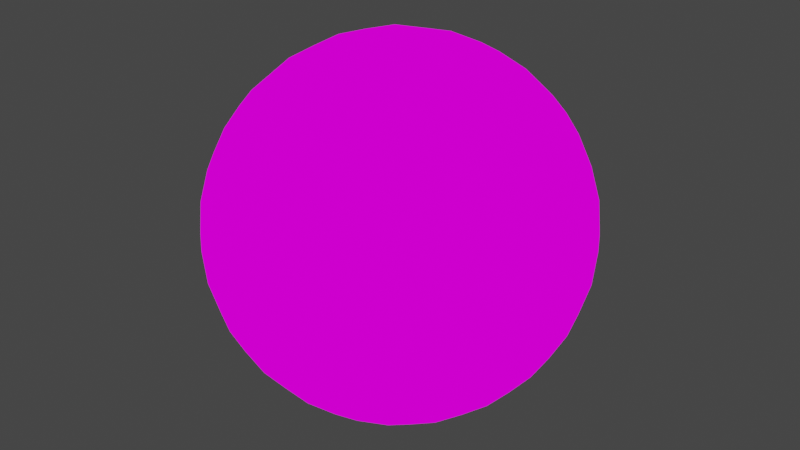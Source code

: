 # Source: Baseball_ball.blend  (saved by Blender 2.90.8; exported with 4.5.12 LTS)
import bpy
from mathutils import Matrix  # noqa: F401  (used for matrix-valued properties, if any)

bpy.ops.wm.read_factory_settings(use_empty=True)
scene = bpy.context.scene
scene.name = 'Scene'

# ---- collections
col_collection = bpy.data.collections.new('Collection'); scene.collection.children.link(col_collection)

# ---- images (referenced by path relative to the original .blend; pixels are not part of the script)
import os
ASSET_DIR = os.environ.get("B2B_ASSET_DIR", "")  # directory of the original .blend (textures are referenced by path, not embedded)
HERE = os.path.dirname(os.path.abspath(__file__))  # packed textures are extracted next to this script under _unpacked/

def load_image(name, relpath, width, height, colorspace="sRGB"):
    """Load a texture the original file referenced (path relative to the .blend, or extracted next to this script)."""
    p = next((c for c in (os.path.join(HERE, relpath), os.path.join(ASSET_DIR, relpath)) if relpath and os.path.exists(c)), "")
    if p:
        img = bpy.data.images.load(p, check_existing=True)
        img.name = name
    else:  # same state as the original file: an image datablock whose file is absent (Cycles renders it pink)
        img = bpy.data.images.new(name, width, height)
        img.source = "FILE"
        img.filepath = "//" + (relpath or name)
    img.colorspace_settings.name = colorspace
    return img
img_color_new_001 = load_image('Color_new.001', 'Baseball_ball.png', 1024, 1024, 'sRGB')

# ---- materials (node trees are filled in below, after node groups)
mat_material = bpy.data.materials.new('Material')
mat_material.alpha_threshold = 0.0
mat_material.line_color = (0.0, 0.0, 0.0, 1.0)

# ---- material node trees
mat_material.use_nodes = True; mat_material.node_tree.nodes.clear()
_N = mat_material.node_tree.nodes; _L = mat_material.node_tree.links
n0 = _N.new('ShaderNodeOutputMaterial'); n0.name = 'Material Output'; n0.location = (300, 300)
n1 = _N.new('ShaderNodeTexImage'); n1.name = 'Image Texture.001'; n1.location = (-177, 459)
n1.image = img_color_new_001
_L.new(n1.outputs[0], n0.inputs[0])
n0.is_active_output = True

# ---- world
world_world = bpy.data.worlds.new('World'); scene.world = world_world
world_world.use_nodes = True; world_world.node_tree.nodes.clear()
_N = world_world.node_tree.nodes; _L = world_world.node_tree.links
n0 = _N.new('ShaderNodeOutputWorld'); n0.name = 'World Output'; n0.location = (300, 300)
n1 = _N.new('ShaderNodeBackground'); n1.name = 'Background'; n1.location = (10, 300)
n1.inputs[0].default_value = (0.05088, 0.05088, 0.05088, 1.0)
_L.new(n1.outputs[0], n0.inputs[0])
n0.is_active_output = True
world_world.color = (0.05088, 0.05088, 0.05088)
world_world.use_sun_shadow = False
world_world.sun_shadow_jitter_overblur = 0.0

# ---- meshes
me_cube_005 = bpy.data.meshes.new('Cube.005')
me_cube_005.from_pydata([(-0.4865, -0.4865, -0.4865), (-0.4865, -0.4865, 0.4865), (-0.4865, 0.4865, -0.4865), (-0.4865, 0.4865, 0.4865), (0.4865, -0.4865, -0.4865), (0.4865, -0.4865, 0.4865), (0.4865, 0.4865, -0.4865), (0.4865, 0.4865, 0.4865), (-0.5595, 0.2897, -0.5595), (-0.5958, 9.103e-10, -0.5958), (-0.5595, -0.2897, -0.5595), (-0.5595, -0.5595, -0.2897), (-0.5958, -0.5958, -1.821e-09), (-0.5595, -0.5595, 0.2897), (-0.5595, -0.2897, 0.5595), (-0.5958, -6.372e-09, 0.5958), (-0.5595, 0.2897, 0.5595), (-0.5595, 0.5595, 0.2897), (-0.5958, 0.5958, -2.731e-09), (-0.5595, 0.5595, -0.2897), (0.2897, 0.5595, -0.5595), (1.548e-08, 0.5958, -0.5958), (-0.2897, 0.5595, -0.5595), (-0.2897, 0.5595, 0.5595), (-5.462e-09, 0.5958, 0.5958), (0.2897, 0.5595, 0.5595), (0.5595, 0.5595, 0.2897), (0.5958, 0.5958, -2.731e-09), (0.5595, 0.5595, -0.2897), (0.5595, -0.2897, -0.5595), (0.5958, -1.639e-08, -0.5958), (0.5595, 0.2897, -0.5595), (0.5595, 0.2897, 0.5595), (0.5958, -1.821e-09, 0.5958), (0.5595, -0.2897, 0.5595), (0.5595, -0.5595, 0.2897), (0.5958, -0.5958, -2.731e-09), (0.5595, -0.5595, -0.2897), (-0.2897, -0.5595, -0.5595), (-1.183e-08, -0.5958, -0.5958), (0.2897, -0.5595, -0.5595), (0.2897, -0.5595, 0.5595), (-9.103e-10, -0.5958, 0.5958), (-0.2897, -0.5595, 0.5595), (-0.7183, -0.3115, -0.3115), (-0.7752, -0.3303, -5.54e-09), (-0.7183, -0.3115, 0.3115), (-0.7752, 1.016e-08, -0.3303), (-0.8426, -1.215e-08, 5.609e-09), (-0.7752, -5.54e-09, 0.3303), (-0.7183, 0.3115, -0.3115), (-0.7752, 0.3303, 1.108e-08), (-0.7183, 0.3115, 0.3115), (-0.3115, 0.7183, -0.3115), (-0.3303, 0.7752, -9.234e-09), (-0.3115, 0.7183, 0.3115), (2.493e-08, 0.7752, -0.3303), (9.348e-09, 0.8426, 4.674e-09), (-5.54e-09, 0.7752, 0.3303), (0.3115, 0.7183, -0.3115), (0.3303, 0.7752, 7.387e-09), (0.3115, 0.7183, 0.3115), (0.7183, 0.3115, -0.3115), (0.7752, 0.3303, -9.234e-09), (0.7183, 0.3115, 0.3115), (0.7752, -2.863e-08, -0.3303), (0.8426, -1.309e-08, 5.609e-09), (0.7752, 5.54e-09, 0.3303), (0.7183, -0.3115, -0.3115), (0.7752, -0.3303, 7.387e-09), (0.7183, -0.3115, 0.3115), (0.3115, -0.7183, -0.3115), (0.3303, -0.7752, -9.234e-09), (0.3115, -0.7183, 0.3115), (-2.493e-08, -0.7752, -0.3303), (-9.348e-09, -0.8426, 4.674e-09), (5.54e-09, -0.7752, 0.3303), (-0.3115, -0.7183, -0.3115), (-0.3303, -0.7752, 7.387e-09), (-0.3115, -0.7183, 0.3115), (-0.3115, 0.3115, -0.7183), (-7.387e-09, 0.3303, -0.7752), (0.3115, 0.3115, -0.7183), (-0.3303, -1.385e-08, -0.7752), (0.0, -5.609e-09, -0.8426), (0.3303, 1.847e-09, -0.7752), (-0.3115, -0.3115, -0.7183), (1.2e-08, -0.3303, -0.7752), (0.3115, -0.3115, -0.7183), (0.3115, 0.3115, 0.7183), (1.108e-08, 0.3303, 0.7752), (-0.3115, 0.3115, 0.7183), (0.3303, -2.124e-08, 0.7752), (-9.348e-10, -1.402e-08, 0.8426), (-0.3303, 1.847e-09, 0.7752), (0.3115, -0.3115, 0.7183), (-1.662e-08, -0.3303, 0.7752), (-0.3115, -0.3115, 0.7183), (-0.5275, 0.3917, -0.5275), (-0.5867, 0.1472, -0.5867), (-0.5867, -0.1472, -0.5867), (-0.5275, -0.3917, -0.5275), (-0.5275, -0.5275, -0.3917), (-0.5867, -0.5867, -0.1472), (-0.5867, -0.5867, 0.1472), (-0.5275, -0.5275, 0.3917), (-0.5275, -0.3917, 0.5275), (-0.5867, -0.1472, 0.5867), (-0.5867, 0.1472, 0.5867), (-0.5275, 0.3917, 0.5275), (-0.5275, 0.5275, 0.3917), (-0.5867, 0.5867, 0.1472), (-0.5867, 0.5867, -0.1472), (-0.5275, 0.5275, -0.3917), (0.3917, 0.5275, -0.5275), (0.1472, 0.5867, -0.5867), (-0.1472, 0.5867, -0.5867), (-0.3917, 0.5275, -0.5275), (-0.3917, 0.5275, 0.5275), (-0.1472, 0.5867, 0.5867), (0.1472, 0.5867, 0.5867), (0.3917, 0.5275, 0.5275), (0.5275, 0.5275, 0.3917), (0.5867, 0.5867, 0.1472), (0.5867, 0.5867, -0.1472), (0.5275, 0.5275, -0.3917), (0.5275, -0.3917, -0.5275), (0.5867, -0.1472, -0.5867), (0.5867, 0.1472, -0.5867), (0.5275, 0.3917, -0.5275), (0.5275, 0.3917, 0.5275), (0.5867, 0.1472, 0.5867), (0.5867, -0.1472, 0.5867), (0.5275, -0.3917, 0.5275), (0.5275, -0.5275, 0.3917), (0.5867, -0.5867, 0.1472), (0.5867, -0.5867, -0.1472), (0.5275, -0.5275, -0.3917), (-0.3917, -0.5275, -0.5275), (-0.1472, -0.5867, -0.5867), (0.1472, -0.5867, -0.5867), (0.3917, -0.5275, -0.5275), (0.3917, -0.5275, 0.5275), (0.1472, -0.5867, 0.5867), (-0.1472, -0.5867, 0.5867), (-0.3917, -0.5275, 0.5275), (-0.7602, -0.3267, -0.1591), (-0.7602, -0.3267, 0.1591), (-0.7602, -0.1591, -0.3267), (-0.8254, -0.1696, 0.0), (-0.7602, -0.1591, 0.3267), (-0.8254, -9.482e-10, -0.1696), (-0.8254, -9.008e-09, 0.1696), (-0.7602, 0.1591, -0.3267), (-0.8254, 0.1696, 8.534e-09), (-0.7602, 0.1591, 0.3267), (-0.7602, 0.3267, -0.1591), (-0.7602, 0.3267, 0.1591), (-0.6486, -0.4429, -0.3053), (-0.6976, -0.4726, -3.735e-09), (-0.6486, -0.4429, 0.3053), (-0.6486, -0.3053, 0.4429), (-0.6976, -6.07e-09, 0.4726), (-0.6486, 0.3053, 0.4429), (-0.6486, 0.4429, 0.3053), (-0.6976, 0.4726, 4.202e-09), (-0.6486, 0.4429, -0.3053), (-0.6486, 0.3053, -0.4429), (-0.6976, 5.603e-09, -0.4726), (-0.6486, -0.3053, -0.4429), (-0.3267, 0.7602, -0.1591), (-0.3267, 0.7602, 0.1591), (-0.1591, 0.7602, -0.3267), (-0.1696, 0.8254, -2.371e-09), (-0.1591, 0.7602, 0.3267), (1.754e-08, 0.8254, -0.1696), (1.896e-09, 0.8254, 0.1696), (0.1591, 0.7602, -0.3267), (0.1696, 0.8254, 6.163e-09), (0.1591, 0.7602, 0.3267), (0.3267, 0.7602, -0.1591), (0.3267, 0.7602, 0.1591), (-0.4429, 0.6486, -0.3053), (-0.4726, 0.6976, -6.07e-09), (-0.4429, 0.6486, 0.3053), (-0.3053, 0.6486, 0.4429), (-5.603e-09, 0.6976, 0.4726), (0.3053, 0.6486, 0.4429), (0.4429, 0.6486, 0.3053), (0.4726, 0.6976, 2.335e-09), (0.4429, 0.6486, -0.3053), (0.3053, 0.6486, -0.4429), (2.054e-08, 0.6976, -0.4726), (-0.3053, 0.6486, -0.4429), (0.7602, 0.3267, -0.1591), (0.7602, 0.3267, 0.1591), (0.7602, 0.1591, -0.3267), (0.8254, 0.1696, -1.896e-09), (0.7602, 0.1591, 0.3267), (0.8254, -2.133e-08, -0.1696), (0.8254, -3.793e-09, 0.1696), (0.7602, -0.1591, -0.3267), (0.8254, -0.1696, 6.637e-09), (0.7602, -0.1591, 0.3267), (0.7602, -0.3267, -0.1591), (0.7602, -0.3267, 0.1591), (0.6486, 0.4429, -0.3053), (0.6976, 0.4726, -6.07e-09), (0.6486, 0.4429, 0.3053), (0.6486, 0.3053, 0.4429), (0.6976, 1.868e-09, 0.4726), (0.6486, -0.3053, 0.4429), (0.6486, -0.4429, 0.3053), (0.6976, -0.4726, 2.335e-09), (0.6486, -0.4429, -0.3053), (0.6486, -0.3053, -0.4429), (0.6976, -2.288e-08, -0.4726), (0.6486, 0.3053, -0.4429), (0.3267, -0.7602, -0.1591), (0.3267, -0.7602, 0.1591), (0.1591, -0.7602, -0.3267), (0.1696, -0.8254, -2.371e-09), (0.1591, -0.7602, 0.3267), (-1.754e-08, -0.8254, -0.1696), (-1.896e-09, -0.8254, 0.1696), (-0.1591, -0.7602, -0.3267), (-0.1696, -0.8254, 6.163e-09), (-0.1591, -0.7602, 0.3267), (-0.3267, -0.7602, -0.1591), (-0.3267, -0.7602, 0.1591), (0.4429, -0.6486, -0.3053), (0.4726, -0.6976, -6.07e-09), (0.4429, -0.6486, 0.3053), (0.3053, -0.6486, 0.4429), (2.335e-09, -0.6976, 0.4726), (-0.3053, -0.6486, 0.4429), (-0.4429, -0.6486, 0.3053), (-0.4726, -0.6976, 2.802e-09), (-0.4429, -0.6486, -0.3053), (-0.3053, -0.6486, -0.4429), (-1.868e-08, -0.6976, -0.4726), (0.3053, -0.6486, -0.4429), (-0.1591, 0.3267, -0.7602), (0.1591, 0.3267, -0.7602), (-0.3267, 0.1591, -0.7602), (-3.793e-09, 0.1696, -0.8254), (0.3267, 0.1591, -0.7602), (-0.1696, -9.956e-09, -0.8254), (0.1696, -1.896e-09, -0.8254), (-0.3267, -0.1591, -0.7602), (6.163e-09, -0.1696, -0.8254), (0.3267, -0.1591, -0.7602), (-0.1591, -0.3267, -0.7602), (0.1591, -0.3267, -0.7602), (-0.3053, 0.4429, -0.6486), (4.202e-09, 0.4726, -0.6976), (0.3053, 0.4429, -0.6486), (0.4429, 0.3053, -0.6486), (0.4726, -7.471e-09, -0.6976), (0.4429, -0.3053, -0.6486), (0.3053, -0.4429, -0.6486), (0.0, -0.4726, -0.6976), (-0.3053, -0.4429, -0.6486), (-0.4429, -0.3053, -0.6486), (-0.4726, -6.537e-09, -0.6976), (-0.4429, 0.3053, -0.6486), (0.1591, 0.3267, 0.7602), (-0.1591, 0.3267, 0.7602), (0.3267, 0.1591, 0.7602), (5.215e-09, 0.1696, 0.8254), (-0.3267, 0.1591, 0.7602), (0.1696, -1.802e-08, 0.8254), (-0.1696, -6.163e-09, 0.8254), (0.3267, -0.1591, 0.7602), (-9.008e-09, -0.1696, 0.8254), (-0.3267, -0.1591, 0.7602), (0.1591, -0.3267, 0.7602), (-0.1591, -0.3267, 0.7602), (0.3053, 0.4429, 0.6486), (2.802e-09, 0.4726, 0.6976), (-0.3053, 0.4429, 0.6486), (-0.4429, 0.3053, 0.6486), (-0.4726, -2.335e-09, 0.6976), (-0.4429, -0.3053, 0.6486), (-0.3053, -0.4429, 0.6486), (-8.871e-09, -0.4726, 0.6976), (0.3053, -0.4429, 0.6486), (0.4429, -0.3053, 0.6486), (0.4726, -1.167e-08, 0.6976), (0.4429, 0.3053, 0.6486), (0.4657, 0.1558, 0.6847), (0.4657, -0.1558, 0.6847), (0.4221, -0.4221, 0.5947), (0.1558, -0.4657, 0.6847), (-0.1558, -0.4657, 0.6847), (-0.4221, -0.4221, 0.5947), (-0.4657, -0.1558, 0.6847), (-0.4657, 0.1558, 0.6847), (-0.4221, 0.4221, 0.5947), (-0.1558, 0.4657, 0.6847), (0.1558, 0.4657, 0.6847), (0.4221, 0.4221, 0.5947), (-0.1676, -0.1676, 0.8086), (0.1676, -0.1676, 0.8086), (-0.1676, 0.1676, 0.8086), (0.1676, 0.1676, 0.8086), (-0.4657, 0.1558, -0.6847), (-0.4657, -0.1558, -0.6847), (-0.4221, -0.4221, -0.5947), (-0.1558, -0.4657, -0.6847), (0.1558, -0.4657, -0.6847), (0.4221, -0.4221, -0.5947), (0.4657, -0.1558, -0.6847), (0.4657, 0.1558, -0.6847), (0.4221, 0.4221, -0.5947), (0.1558, 0.4657, -0.6847), (-0.1558, 0.4657, -0.6847), (-0.4221, 0.4221, -0.5947), (0.1676, -0.1676, -0.8086), (-0.1676, -0.1676, -0.8086), (0.1676, 0.1676, -0.8086), (-0.1676, 0.1676, -0.8086), (0.1558, -0.6847, -0.4657), (-0.1558, -0.6847, -0.4657), (-0.4221, -0.5947, -0.4221), (-0.4657, -0.6847, -0.1558), (-0.4657, -0.6847, 0.1558), (-0.4221, -0.5947, 0.4221), (-0.1558, -0.6847, 0.4657), (0.1558, -0.6847, 0.4657), (0.4221, -0.5947, 0.4221), (0.4657, -0.6847, 0.1558), (0.4657, -0.6847, -0.1558), (0.4221, -0.5947, -0.4221), (-0.1676, -0.8086, 0.1676), (-0.1676, -0.8086, -0.1676), (0.1676, -0.8086, 0.1676), (0.1676, -0.8086, -0.1676), (0.6847, 0.1558, -0.4657), (0.6847, -0.1558, -0.4657), (0.5947, -0.4221, -0.4221), (0.6847, -0.4657, -0.1558), (0.6847, -0.4657, 0.1558), (0.5947, -0.4221, 0.4221), (0.6847, -0.1558, 0.4657), (0.6847, 0.1558, 0.4657), (0.5947, 0.4221, 0.4221), (0.6847, 0.4657, 0.1558), (0.6847, 0.4657, -0.1558), (0.5947, 0.4221, -0.4221), (0.8086, -0.1676, 0.1676), (0.8086, -0.1676, -0.1676), (0.8086, 0.1676, 0.1676), (0.8086, 0.1676, -0.1676), (-0.1558, 0.6847, -0.4657), (0.1558, 0.6847, -0.4657), (0.4221, 0.5947, -0.4221), (0.4657, 0.6847, -0.1558), (0.4657, 0.6847, 0.1558), (0.4221, 0.5947, 0.4221), (0.1558, 0.6847, 0.4657), (-0.1558, 0.6847, 0.4657), (-0.4221, 0.5947, 0.4221), (-0.4657, 0.6847, 0.1558), (-0.4657, 0.6847, -0.1558), (-0.4221, 0.5947, -0.4221), (0.1676, 0.8086, 0.1676), (0.1676, 0.8086, -0.1676), (-0.1676, 0.8086, 0.1676), (-0.1676, 0.8086, -0.1676), (-0.6847, -0.1558, -0.4657), (-0.6847, 0.1558, -0.4657), (-0.5947, 0.4221, -0.4221), (-0.6847, 0.4657, -0.1558), (-0.6847, 0.4657, 0.1558), (-0.5947, 0.4221, 0.4221), (-0.6847, 0.1558, 0.4657), (-0.6847, -0.1558, 0.4657), (-0.5947, -0.4221, 0.4221), (-0.6847, -0.4657, 0.1558), (-0.6847, -0.4657, -0.1558), (-0.5947, -0.4221, -0.4221), (-0.8086, 0.1676, 0.1676), (-0.8086, 0.1676, -0.1676), (-0.8086, -0.1676, 0.1676), (-0.8086, -0.1676, -0.1676)], [], [(385, 149, 48, 151), (384, 150, 49, 152), (383, 154, 51, 156), (382, 155, 52, 157), (381, 158, 44, 169), (380, 159, 45, 146), (379, 160, 46, 147), (378, 106, 14, 161), (377, 107, 15, 162), (376, 108, 16, 163), (375, 109, 3, 110), (374, 164, 17, 111), (373, 165, 18, 112), (372, 166, 19, 113), (371, 153, 50, 167), (370, 148, 47, 168), (369, 173, 57, 175), (368, 174, 58, 176), (367, 178, 60, 180), (366, 179, 61, 181), (365, 182, 53, 193), (364, 183, 54, 170), (363, 184, 55, 171), (362, 118, 23, 185), (361, 119, 24, 186), (360, 120, 25, 187), (359, 121, 7, 122), (358, 188, 26, 123), (357, 189, 27, 124), (356, 190, 28, 125), (355, 177, 59, 191), (354, 172, 56, 192), (353, 197, 66, 199), (352, 198, 67, 200), (351, 202, 69, 204), (350, 203, 70, 205), (349, 206, 62, 217), (348, 207, 63, 194), (347, 208, 64, 195), (346, 130, 32, 209), (345, 131, 33, 210), (344, 132, 34, 211), (343, 133, 5, 134), (342, 212, 35, 135), (341, 213, 36, 136), (340, 214, 37, 137), (339, 201, 68, 215), (338, 196, 65, 216), (337, 221, 75, 223), (336, 222, 76, 224), (335, 226, 78, 228), (334, 227, 79, 229), (333, 230, 71, 241), (332, 231, 72, 218), (331, 232, 73, 219), (330, 142, 41, 233), (329, 143, 42, 234), (328, 144, 43, 235), (327, 145, 1, 105), (326, 236, 13, 104), (325, 237, 12, 103), (324, 238, 11, 102), (323, 225, 77, 239), (322, 220, 74, 240), (321, 245, 84, 247), (320, 246, 85, 248), (319, 250, 87, 252), (318, 251, 88, 253), (317, 254, 80, 265), (316, 255, 81, 242), (315, 256, 82, 243), (314, 129, 31, 257), (313, 128, 30, 258), (312, 127, 29, 259), (311, 126, 4, 141), (310, 260, 40, 140), (309, 261, 39, 139), (308, 262, 38, 138), (307, 249, 86, 263), (306, 244, 83, 264), (305, 269, 93, 271), (304, 270, 94, 272), (303, 274, 96, 276), (302, 275, 97, 277), (301, 278, 89, 289), (300, 279, 90, 266), (299, 280, 91, 267), (298, 109, 16, 281), (297, 108, 15, 282), (296, 107, 14, 283), (295, 106, 1, 145), (294, 284, 43, 144), (293, 285, 42, 143), (292, 286, 41, 142), (291, 273, 95, 287), (290, 268, 92, 288), (131, 290, 288, 33), (32, 289, 290, 131), (289, 89, 268, 290), (132, 291, 287, 34), (33, 288, 291, 132), (288, 92, 273, 291), (133, 292, 142, 5), (34, 287, 292, 133), (287, 95, 286, 292), (286, 293, 143, 41), (95, 276, 293, 286), (276, 96, 285, 293), (285, 294, 144, 42), (96, 277, 294, 285), (277, 97, 284, 294), (284, 295, 145, 43), (97, 283, 295, 284), (283, 14, 106, 295), (275, 296, 283, 97), (94, 282, 296, 275), (282, 15, 107, 296), (270, 297, 282, 94), (91, 281, 297, 270), (281, 16, 108, 297), (280, 298, 281, 91), (23, 118, 298, 280), (118, 3, 109, 298), (279, 299, 267, 90), (24, 119, 299, 279), (119, 23, 280, 299), (278, 300, 266, 89), (25, 120, 300, 278), (120, 24, 279, 300), (130, 301, 289, 32), (7, 121, 301, 130), (121, 25, 278, 301), (274, 302, 277, 96), (93, 272, 302, 274), (272, 94, 275, 302), (273, 303, 276, 95), (92, 271, 303, 273), (271, 93, 274, 303), (269, 304, 272, 93), (90, 267, 304, 269), (267, 91, 270, 304), (268, 305, 271, 92), (89, 266, 305, 268), (266, 90, 269, 305), (99, 306, 264, 9), (8, 265, 306, 99), (265, 80, 244, 306), (100, 307, 263, 10), (9, 264, 307, 100), (264, 83, 249, 307), (101, 308, 138, 0), (10, 263, 308, 101), (263, 86, 262, 308), (262, 309, 139, 38), (86, 252, 309, 262), (252, 87, 261, 309), (261, 310, 140, 39), (87, 253, 310, 261), (253, 88, 260, 310), (260, 311, 141, 40), (88, 259, 311, 260), (259, 29, 126, 311), (251, 312, 259, 88), (85, 258, 312, 251), (258, 30, 127, 312), (246, 313, 258, 85), (82, 257, 313, 246), (257, 31, 128, 313), (256, 314, 257, 82), (20, 114, 314, 256), (114, 6, 129, 314), (255, 315, 243, 81), (21, 115, 315, 255), (115, 20, 256, 315), (254, 316, 242, 80), (22, 116, 316, 254), (116, 21, 255, 316), (98, 317, 265, 8), (2, 117, 317, 98), (117, 22, 254, 317), (250, 318, 253, 87), (84, 248, 318, 250), (248, 85, 251, 318), (249, 319, 252, 86), (83, 247, 319, 249), (247, 84, 250, 319), (245, 320, 248, 84), (81, 243, 320, 245), (243, 82, 246, 320), (244, 321, 247, 83), (80, 242, 321, 244), (242, 81, 245, 321), (140, 322, 240, 39), (40, 241, 322, 140), (241, 71, 220, 322), (139, 323, 239, 38), (39, 240, 323, 139), (240, 74, 225, 323), (138, 324, 102, 0), (38, 239, 324, 138), (239, 77, 238, 324), (238, 325, 103, 11), (77, 228, 325, 238), (228, 78, 237, 325), (237, 326, 104, 12), (78, 229, 326, 237), (229, 79, 236, 326), (236, 327, 105, 13), (79, 235, 327, 236), (235, 43, 145, 327), (227, 328, 235, 79), (76, 234, 328, 227), (234, 42, 144, 328), (222, 329, 234, 76), (73, 233, 329, 222), (233, 41, 143, 329), (232, 330, 233, 73), (35, 134, 330, 232), (134, 5, 142, 330), (231, 331, 219, 72), (36, 135, 331, 231), (135, 35, 232, 331), (230, 332, 218, 71), (37, 136, 332, 230), (136, 36, 231, 332), (141, 333, 241, 40), (4, 137, 333, 141), (137, 37, 230, 333), (226, 334, 229, 78), (75, 224, 334, 226), (224, 76, 227, 334), (225, 335, 228, 77), (74, 223, 335, 225), (223, 75, 226, 335), (221, 336, 224, 75), (72, 219, 336, 221), (219, 73, 222, 336), (220, 337, 223, 74), (71, 218, 337, 220), (218, 72, 221, 337), (128, 338, 216, 30), (31, 217, 338, 128), (217, 62, 196, 338), (127, 339, 215, 29), (30, 216, 339, 127), (216, 65, 201, 339), (126, 340, 137, 4), (29, 215, 340, 126), (215, 68, 214, 340), (214, 341, 136, 37), (68, 204, 341, 214), (204, 69, 213, 341), (213, 342, 135, 36), (69, 205, 342, 213), (205, 70, 212, 342), (212, 343, 134, 35), (70, 211, 343, 212), (211, 34, 133, 343), (203, 344, 211, 70), (67, 210, 344, 203), (210, 33, 132, 344), (198, 345, 210, 67), (64, 209, 345, 198), (209, 32, 131, 345), (208, 346, 209, 64), (26, 122, 346, 208), (122, 7, 130, 346), (207, 347, 195, 63), (27, 123, 347, 207), (123, 26, 208, 347), (206, 348, 194, 62), (28, 124, 348, 206), (124, 27, 207, 348), (129, 349, 217, 31), (6, 125, 349, 129), (125, 28, 206, 349), (202, 350, 205, 69), (66, 200, 350, 202), (200, 67, 203, 350), (201, 351, 204, 68), (65, 199, 351, 201), (199, 66, 202, 351), (197, 352, 200, 66), (63, 195, 352, 197), (195, 64, 198, 352), (196, 353, 199, 65), (62, 194, 353, 196), (194, 63, 197, 353), (116, 354, 192, 21), (22, 193, 354, 116), (193, 53, 172, 354), (115, 355, 191, 20), (21, 192, 355, 115), (192, 56, 177, 355), (114, 356, 125, 6), (20, 191, 356, 114), (191, 59, 190, 356), (190, 357, 124, 28), (59, 180, 357, 190), (180, 60, 189, 357), (189, 358, 123, 27), (60, 181, 358, 189), (181, 61, 188, 358), (188, 359, 122, 26), (61, 187, 359, 188), (187, 25, 121, 359), (179, 360, 187, 61), (58, 186, 360, 179), (186, 24, 120, 360), (174, 361, 186, 58), (55, 185, 361, 174), (185, 23, 119, 361), (184, 362, 185, 55), (17, 110, 362, 184), (110, 3, 118, 362), (183, 363, 171, 54), (18, 111, 363, 183), (111, 17, 184, 363), (182, 364, 170, 53), (19, 112, 364, 182), (112, 18, 183, 364), (117, 365, 193, 22), (2, 113, 365, 117), (113, 19, 182, 365), (178, 366, 181, 60), (57, 176, 366, 178), (176, 58, 179, 366), (177, 367, 180, 59), (56, 175, 367, 177), (175, 57, 178, 367), (173, 368, 176, 57), (54, 171, 368, 173), (171, 55, 174, 368), (172, 369, 175, 56), (53, 170, 369, 172), (170, 54, 173, 369), (100, 370, 168, 9), (10, 169, 370, 100), (169, 44, 148, 370), (99, 371, 167, 8), (9, 168, 371, 99), (168, 47, 153, 371), (98, 372, 113, 2), (8, 167, 372, 98), (167, 50, 166, 372), (166, 373, 112, 19), (50, 156, 373, 166), (156, 51, 165, 373), (165, 374, 111, 18), (51, 157, 374, 165), (157, 52, 164, 374), (164, 375, 110, 17), (52, 163, 375, 164), (163, 16, 109, 375), (155, 376, 163, 52), (49, 162, 376, 155), (162, 15, 108, 376), (150, 377, 162, 49), (46, 161, 377, 150), (161, 14, 107, 377), (160, 378, 161, 46), (13, 105, 378, 160), (105, 1, 106, 378), (159, 379, 147, 45), (12, 104, 379, 159), (104, 13, 160, 379), (158, 380, 146, 44), (11, 103, 380, 158), (103, 12, 159, 380), (101, 381, 169, 10), (0, 102, 381, 101), (102, 11, 158, 381), (154, 382, 157, 51), (48, 152, 382, 154), (152, 49, 155, 382), (153, 383, 156, 50), (47, 151, 383, 153), (151, 48, 154, 383), (149, 384, 152, 48), (45, 147, 384, 149), (147, 46, 150, 384), (148, 385, 151, 47), (44, 146, 385, 148), (146, 45, 149, 385)])
me_cube_005.polygons.foreach_set('use_smooth', [True] * 384)
_uv = me_cube_005.uv_layers.new(name='UVMap')
_uv.uv.foreach_set('vector', [0.4688, 0.09375, 0.5, 0.09375, 0.5, 0.125, 0.4688, 0.125, 0.5313, 0.09375, 0.5625, 0.09375, 0.5625, 0.125, 0.5313, 0.125, 0.4688, 0.1563, 0.5, 0.1563, 0.5, 0.1875, 0.4688, 0.1875, 0.5313, 0.1563, 0.5625, 0.1563, 0.5625, 0.1875, 0.5313, 0.1875, 0.4063, 0.03125, 0.4375, 0.03125, 0.4375, 0.0625, 0.4062, 0.0625, 0.4688, 0.03125, 0.5, 0.03125, 0.5, 0.0625, 0.4688, 0.0625, 0.5313, 0.03125, 0.5625, 0.03125, 0.5625, 0.0625, 0.5313, 0.0625, 0.5938, 0.03125, 0.625, 0.03125, 0.625, 0.0625, 0.5938, 0.0625, 0.5938, 0.09375, 0.625, 0.09375, 0.625, 0.125, 0.5938, 0.125, 0.5938, 0.1563, 0.625, 0.1563, 0.625, 0.1875, 0.5938, 0.1875, 0.5938, 0.2188, 0.625, 0.2188, 0.625, 0.25, 0.5938, 0.25, 0.5313, 0.2188, 0.5625, 0.2188, 0.5625, 0.25, 0.5313, 0.25, 0.4688, 0.2188, 0.5, 0.2188, 0.5, 0.25, 0.4688, 0.25, 0.4062, 0.2188, 0.4375, 0.2188, 0.4375, 0.25, 0.4062, 0.25, 0.4062, 0.1563, 0.4375, 0.1563, 0.4375, 0.1875, 0.4062, 0.1875, 0.4062, 0.09375, 0.4375, 0.09375, 0.4375, 0.125, 0.4062, 0.125, 0.468, 0.3425, 0.5, 0.3428, 0.5, 0.3733, 0.4674, 0.3727, 0.532, 0.3425, 0.564, 0.3422, 0.5651, 0.3722, 0.5326, 0.3727, 0.4661, 0.4017, 0.5, 0.4029, 0.5, 0.4325, 0.4648, 0.4307, 0.5339, 0.4017, 0.5678, 0.4006, 0.5704, 0.429, 0.5352, 0.4307, 0.406, 0.281, 0.4373, 0.2811, 0.4372, 0.3121, 0.4058, 0.312, 0.4687, 0.2811, 0.5, 0.2811, 0.5, 0.3123, 0.4686, 0.3122, 0.5313, 0.2811, 0.5627, 0.2811, 0.5628, 0.3121, 0.5314, 0.3122, 0.594, 0.281, 0.6253, 0.2809, 0.6257, 0.3118, 0.5942, 0.312, 0.5959, 0.3415, 0.6279, 0.3408, 0.6302, 0.3698, 0.5977, 0.371, 0.6021, 0.3977, 0.6364, 0.3949, 0.6426, 0.4199, 0.6065, 0.4244, 0.6136, 0.4486, 0.6546, 0.4391, 0.6667, 0.4583, 0.6206, 0.4727, 0.5362, 0.4604, 0.5725, 0.458, 0.5745, 0.4871, 0.5373, 0.4901, 0.4638, 0.4604, 0.5, 0.4628, 0.5, 0.4931, 0.4627, 0.4901, 0.3864, 0.4486, 0.4275, 0.458, 0.4255, 0.4871, 0.3794, 0.4727, 0.3979, 0.3977, 0.4322, 0.4006, 0.4296, 0.429, 0.3935, 0.4244, 0.4041, 0.3415, 0.436, 0.3422, 0.4349, 0.3722, 0.4023, 0.371, 0.4656, 0.5906, 0.5, 0.5914, 0.5, 0.625, 0.4664, 0.625, 0.5344, 0.5906, 0.5688, 0.5899, 0.5673, 0.625, 0.5336, 0.625, 0.4656, 0.6594, 0.5, 0.6586, 0.5, 0.6923, 0.4649, 0.6938, 0.5344, 0.6594, 0.5688, 0.6601, 0.5703, 0.6953, 0.5351, 0.6938, 0.3877, 0.5127, 0.4276, 0.5209, 0.4297, 0.5547, 0.3959, 0.5526, 0.4638, 0.5232, 0.5, 0.5254, 0.5, 0.5577, 0.4649, 0.5562, 0.5362, 0.5232, 0.5724, 0.5209, 0.5703, 0.5547, 0.5351, 0.5562, 0.6123, 0.5127, 0.6523, 0.5044, 0.6379, 0.5505, 0.6041, 0.5526, 0.6018, 0.5888, 0.6349, 0.5877, 0.6319, 0.625, 0.5996, 0.625, 0.6018, 0.6612, 0.6349, 0.6623, 0.6379, 0.6995, 0.6041, 0.6974, 0.6123, 0.7373, 0.6523, 0.7456, 0.6667, 0.7917, 0.6206, 0.7773, 0.5362, 0.7268, 0.5724, 0.7291, 0.5745, 0.7629, 0.5373, 0.7599, 0.4638, 0.7268, 0.5, 0.7246, 0.5, 0.7569, 0.4627, 0.7599, 0.3877, 0.7373, 0.4276, 0.7291, 0.4255, 0.7629, 0.3794, 0.7773, 0.3982, 0.6612, 0.4312, 0.6601, 0.4297, 0.6953, 0.3959, 0.6974, 0.3982, 0.5888, 0.4312, 0.5899, 0.4327, 0.625, 0.4004, 0.625, 0.4661, 0.8483, 0.5, 0.8471, 0.5, 0.8767, 0.4674, 0.8773, 0.5339, 0.8483, 0.5678, 0.8494, 0.5651, 0.8778, 0.5326, 0.8773, 0.468, 0.9075, 0.5, 0.9072, 0.5, 0.9377, 0.4686, 0.9378, 0.532, 0.9075, 0.564, 0.9078, 0.5628, 0.9379, 0.5314, 0.9378, 0.3864, 0.8014, 0.4275, 0.792, 0.4296, 0.821, 0.3935, 0.8256, 0.4638, 0.7896, 0.5, 0.7872, 0.5, 0.8175, 0.4648, 0.8193, 0.5362, 0.7896, 0.5725, 0.792, 0.5704, 0.821, 0.5352, 0.8193, 0.6136, 0.8014, 0.6546, 0.8109, 0.6426, 0.8301, 0.6065, 0.8256, 0.6021, 0.8523, 0.6364, 0.8551, 0.6302, 0.8802, 0.5977, 0.879, 0.5959, 0.9085, 0.6279, 0.9092, 0.6257, 0.9382, 0.5942, 0.938, 0.594, 0.969, 0.6253, 0.9691, 0.625, 1.0, 0.5938, 1.0, 0.5313, 0.9689, 0.5627, 0.9689, 0.5625, 1.0, 0.5313, 1.0, 0.4687, 0.9689, 0.5, 0.9689, 0.5, 1.0, 0.4688, 1.0, 0.406, 0.969, 0.4373, 0.9689, 0.4375, 1.0, 0.4063, 1.0, 0.4041, 0.9085, 0.436, 0.9078, 0.4372, 0.9379, 0.4058, 0.938, 0.3979, 0.8523, 0.4322, 0.8494, 0.4349, 0.8778, 0.4023, 0.879, 0.2175, 0.593, 0.2477, 0.5924, 0.2483, 0.625, 0.2178, 0.625, 0.2767, 0.5911, 0.3057, 0.5898, 0.3075, 0.625, 0.2779, 0.625, 0.2175, 0.657, 0.2477, 0.6576, 0.2472, 0.6901, 0.2172, 0.689, 0.2767, 0.6589, 0.3057, 0.6602, 0.304, 0.6954, 0.2756, 0.6928, 0.156, 0.531, 0.187, 0.5308, 0.1871, 0.5622, 0.1561, 0.5623, 0.2165, 0.5291, 0.246, 0.5273, 0.2472, 0.5599, 0.2172, 0.561, 0.2727, 0.5229, 0.2994, 0.5185, 0.304, 0.5546, 0.2756, 0.5572, 0.3236, 0.5114, 0.3477, 0.5044, 0.3621, 0.5505, 0.333, 0.5525, 0.3354, 0.5888, 0.3651, 0.5877, 0.3681, 0.625, 0.3378, 0.625, 0.3354, 0.6612, 0.3651, 0.6623, 0.3621, 0.6995, 0.333, 0.6975, 0.3236, 0.7386, 0.3477, 0.7456, 0.3333, 0.7917, 0.3141, 0.7796, 0.2727, 0.7271, 0.2994, 0.7315, 0.2949, 0.7676, 0.2699, 0.7614, 0.2165, 0.7209, 0.246, 0.7227, 0.2448, 0.7552, 0.2158, 0.7529, 0.156, 0.719, 0.187, 0.7192, 0.1868, 0.7507, 0.1559, 0.7503, 0.1561, 0.6563, 0.1872, 0.6564, 0.1871, 0.6878, 0.1561, 0.6877, 0.1561, 0.5937, 0.1872, 0.5936, 0.1873, 0.625, 0.1561, 0.625, 0.7233, 0.5911, 0.7523, 0.5924, 0.7517, 0.625, 0.7221, 0.625, 0.7825, 0.593, 0.8128, 0.5936, 0.8127, 0.625, 0.7822, 0.625, 0.7233, 0.6589, 0.7523, 0.6576, 0.7528, 0.6901, 0.7244, 0.6928, 0.7825, 0.657, 0.8128, 0.6564, 0.8129, 0.6878, 0.7828, 0.689, 0.6764, 0.5114, 0.7006, 0.5185, 0.696, 0.5546, 0.667, 0.5525, 0.7273, 0.5229, 0.754, 0.5273, 0.7528, 0.5599, 0.7244, 0.5572, 0.7835, 0.5291, 0.813, 0.5308, 0.8129, 0.5622, 0.7828, 0.561, 0.844, 0.531, 0.875, 0.5313, 0.875, 0.5625, 0.8439, 0.5623, 0.8439, 0.5937, 0.875, 0.5938, 0.875, 0.625, 0.8439, 0.625, 0.8439, 0.6563, 0.875, 0.6563, 0.875, 0.6875, 0.8439, 0.6877, 0.844, 0.719, 0.875, 0.7188, 0.875, 0.75, 0.8441, 0.7503, 0.7835, 0.7209, 0.813, 0.7192, 0.8132, 0.7507, 0.7842, 0.7529, 0.7273, 0.7271, 0.754, 0.7227, 0.7552, 0.7552, 0.7301, 0.7614, 0.6764, 0.7386, 0.7006, 0.7315, 0.7051, 0.7676, 0.6859, 0.7796, 0.6646, 0.6612, 0.6943, 0.6602, 0.696, 0.6954, 0.667, 0.6975, 0.6646, 0.5888, 0.6943, 0.5898, 0.6925, 0.625, 0.6622, 0.625, 0.6349, 0.5877, 0.6646, 0.5888, 0.6622, 0.625, 0.6319, 0.625, 0.6379, 0.5505, 0.667, 0.5525, 0.6646, 0.5888, 0.6349, 0.5877, 0.667, 0.5525, 0.696, 0.5546, 0.6943, 0.5898, 0.6646, 0.5888, 0.6349, 0.6623, 0.6646, 0.6612, 0.667, 0.6975, 0.6379, 0.6995, 0.6319, 0.625, 0.6622, 0.625, 0.6646, 0.6612, 0.6349, 0.6623, 0.6622, 0.625, 0.6925, 0.625, 0.6943, 0.6602, 0.6646, 0.6612, 0.6523, 0.7456, 0.6764, 0.7386, 0.6859, 0.7796, 0.6667, 0.7917, 0.6379, 0.6995, 0.667, 0.6975, 0.6764, 0.7386, 0.6523, 0.7456, 0.667, 0.6975, 0.696, 0.6954, 0.7006, 0.7315, 0.6764, 0.7386, 0.7006, 0.7315, 0.7273, 0.7271, 0.7301, 0.7614, 0.7051, 0.7676, 0.696, 0.6954, 0.7244, 0.6928, 0.7273, 0.7271, 0.7006, 0.7315, 0.7244, 0.6928, 0.7528, 0.6901, 0.754, 0.7227, 0.7273, 0.7271, 0.754, 0.7227, 0.7835, 0.7209, 0.7842, 0.7529, 0.7552, 0.7552, 0.7528, 0.6901, 0.7828, 0.689, 0.7835, 0.7209, 0.754, 0.7227, 0.7828, 0.689, 0.8129, 0.6878, 0.813, 0.7192, 0.7835, 0.7209, 0.813, 0.7192, 0.844, 0.719, 0.8441, 0.7503, 0.8132, 0.7507, 0.8129, 0.6878, 0.8439, 0.6877, 0.844, 0.719, 0.813, 0.7192, 0.8439, 0.6877, 0.875, 0.6875, 0.875, 0.7188, 0.844, 0.719, 0.8128, 0.6564, 0.8439, 0.6563, 0.8439, 0.6877, 0.8129, 0.6878, 0.8127, 0.625, 0.8439, 0.625, 0.8439, 0.6563, 0.8128, 0.6564, 0.8439, 0.625, 0.875, 0.625, 0.875, 0.6563, 0.8439, 0.6563, 0.8128, 0.5936, 0.8439, 0.5937, 0.8439, 0.625, 0.8127, 0.625, 0.8129, 0.5622, 0.8439, 0.5623, 0.8439, 0.5937, 0.8128, 0.5936, 0.8439, 0.5623, 0.875, 0.5625, 0.875, 0.5938, 0.8439, 0.5937, 0.813, 0.5308, 0.844, 0.531, 0.8439, 0.5623, 0.8129, 0.5622, 0.8132, 0.4993, 0.8441, 0.4997, 0.844, 0.531, 0.813, 0.5308, 0.8441, 0.4997, 0.875, 0.5, 0.875, 0.5313, 0.844, 0.531, 0.754, 0.5273, 0.7835, 0.5291, 0.7828, 0.561, 0.7528, 0.5599, 0.7552, 0.4948, 0.7842, 0.4971, 0.7835, 0.5291, 0.754, 0.5273, 0.7842, 0.4971, 0.8132, 0.4993, 0.813, 0.5308, 0.7835, 0.5291, 0.7006, 0.5185, 0.7273, 0.5229, 0.7244, 0.5572, 0.696, 0.5546, 0.7051, 0.4824, 0.7301, 0.4886, 0.7273, 0.5229, 0.7006, 0.5185, 0.7301, 0.4886, 0.7552, 0.4948, 0.754, 0.5273, 0.7273, 0.5229, 0.6523, 0.5044, 0.6764, 0.5114, 0.667, 0.5525, 0.6379, 0.5505, 0.6667, 0.4583, 0.6859, 0.4704, 0.6764, 0.5114, 0.6523, 0.5044, 0.6859, 0.4704, 0.7051, 0.4824, 0.7006, 0.5185, 0.6764, 0.5114, 0.7523, 0.6576, 0.7825, 0.657, 0.7828, 0.689, 0.7528, 0.6901, 0.7517, 0.625, 0.7822, 0.625, 0.7825, 0.657, 0.7523, 0.6576, 0.7822, 0.625, 0.8127, 0.625, 0.8128, 0.6564, 0.7825, 0.657, 0.6943, 0.6602, 0.7233, 0.6589, 0.7244, 0.6928, 0.696, 0.6954, 0.6925, 0.625, 0.7221, 0.625, 0.7233, 0.6589, 0.6943, 0.6602, 0.7221, 0.625, 0.7517, 0.625, 0.7523, 0.6576, 0.7233, 0.6589, 0.7523, 0.5924, 0.7825, 0.593, 0.7822, 0.625, 0.7517, 0.625, 0.7528, 0.5599, 0.7828, 0.561, 0.7825, 0.593, 0.7523, 0.5924, 0.7828, 0.561, 0.8129, 0.5622, 0.8128, 0.5936, 0.7825, 0.593, 0.6943, 0.5898, 0.7233, 0.5911, 0.7221, 0.625, 0.6925, 0.625, 0.696, 0.5546, 0.7244, 0.5572, 0.7233, 0.5911, 0.6943, 0.5898, 0.7244, 0.5572, 0.7528, 0.5599, 0.7523, 0.5924, 0.7233, 0.5911, 0.125, 0.5938, 0.1561, 0.5937, 0.1561, 0.625, 0.125, 0.625, 0.125, 0.5625, 0.1561, 0.5623, 0.1561, 0.5937, 0.125, 0.5938, 0.1561, 0.5623, 0.1871, 0.5622, 0.1872, 0.5936, 0.1561, 0.5937, 0.125, 0.6563, 0.1561, 0.6563, 0.1561, 0.6877, 0.125, 0.6875, 0.125, 0.625, 0.1561, 0.625, 0.1561, 0.6563, 0.125, 0.6563, 0.1561, 0.625, 0.1873, 0.625, 0.1872, 0.6564, 0.1561, 0.6563, 0.125, 0.7188, 0.156, 0.719, 0.1559, 0.7503, 0.125, 0.75, 0.125, 0.6875, 0.1561, 0.6877, 0.156, 0.719, 0.125, 0.7188, 0.1561, 0.6877, 0.1871, 0.6878, 0.187, 0.7192, 0.156, 0.719, 0.187, 0.7192, 0.2165, 0.7209, 0.2158, 0.7529, 0.1868, 0.7507, 0.1871, 0.6878, 0.2172, 0.689, 0.2165, 0.7209, 0.187, 0.7192, 0.2172, 0.689, 0.2472, 0.6901, 0.246, 0.7227, 0.2165, 0.7209, 0.246, 0.7227, 0.2727, 0.7271, 0.2699, 0.7614, 0.2448, 0.7552, 0.2472, 0.6901, 0.2756, 0.6928, 0.2727, 0.7271, 0.246, 0.7227, 0.2756, 0.6928, 0.304, 0.6954, 0.2994, 0.7315, 0.2727, 0.7271, 0.2994, 0.7315, 0.3236, 0.7386, 0.3141, 0.7796, 0.2949, 0.7676, 0.304, 0.6954, 0.333, 0.6975, 0.3236, 0.7386, 0.2994, 0.7315, 0.333, 0.6975, 0.3621, 0.6995, 0.3477, 0.7456, 0.3236, 0.7386, 0.3057, 0.6602, 0.3354, 0.6612, 0.333, 0.6975, 0.304, 0.6954, 0.3075, 0.625, 0.3378, 0.625, 0.3354, 0.6612, 0.3057, 0.6602, 0.3378, 0.625, 0.3681, 0.625, 0.3651, 0.6623, 0.3354, 0.6612, 0.3057, 0.5898, 0.3354, 0.5888, 0.3378, 0.625, 0.3075, 0.625, 0.304, 0.5546, 0.333, 0.5525, 0.3354, 0.5888, 0.3057, 0.5898, 0.333, 0.5525, 0.3621, 0.5505, 0.3651, 0.5877, 0.3354, 0.5888, 0.2994, 0.5185, 0.3236, 0.5114, 0.333, 0.5525, 0.304, 0.5546, 0.2949, 0.4824, 0.3141, 0.4704, 0.3236, 0.5114, 0.2994, 0.5185, 0.3141, 0.4704, 0.3333, 0.4583, 0.3477, 0.5044, 0.3236, 0.5114, 0.246, 0.5273, 0.2727, 0.5229, 0.2756, 0.5572, 0.2472, 0.5599, 0.2448, 0.4948, 0.2699, 0.4886, 0.2727, 0.5229, 0.246, 0.5273, 0.2699, 0.4886, 0.2949, 0.4824, 0.2994, 0.5185, 0.2727, 0.5229, 0.187, 0.5308, 0.2165, 0.5291, 0.2172, 0.561, 0.1871, 0.5622, 0.1868, 0.4993, 0.2158, 0.4971, 0.2165, 0.5291, 0.187, 0.5308, 0.2158, 0.4971, 0.2448, 0.4948, 0.246, 0.5273, 0.2165, 0.5291, 0.125, 0.5313, 0.156, 0.531, 0.1561, 0.5623, 0.125, 0.5625, 0.125, 0.5, 0.1559, 0.4997, 0.156, 0.531, 0.125, 0.5313, 0.1559, 0.4997, 0.1868, 0.4993, 0.187, 0.5308, 0.156, 0.531, 0.2477, 0.6576, 0.2767, 0.6589, 0.2756, 0.6928, 0.2472, 0.6901, 0.2483, 0.625, 0.2779, 0.625, 0.2767, 0.6589, 0.2477, 0.6576, 0.2779, 0.625, 0.3075, 0.625, 0.3057, 0.6602, 0.2767, 0.6589, 0.1872, 0.6564, 0.2175, 0.657, 0.2172, 0.689, 0.1871, 0.6878, 0.1873, 0.625, 0.2178, 0.625, 0.2175, 0.657, 0.1872, 0.6564, 0.2178, 0.625, 0.2483, 0.625, 0.2477, 0.6576, 0.2175, 0.657, 0.2477, 0.5924, 0.2767, 0.5911, 0.2779, 0.625, 0.2483, 0.625, 0.2472, 0.5599, 0.2756, 0.5572, 0.2767, 0.5911, 0.2477, 0.5924, 0.2756, 0.5572, 0.304, 0.5546, 0.3057, 0.5898, 0.2767, 0.5911, 0.1872, 0.5936, 0.2175, 0.593, 0.2178, 0.625, 0.1873, 0.625, 0.1871, 0.5622, 0.2172, 0.561, 0.2175, 0.593, 0.1872, 0.5936, 0.2172, 0.561, 0.2472, 0.5599, 0.2477, 0.5924, 0.2175, 0.593, 0.3636, 0.8551, 0.3979, 0.8523, 0.4023, 0.879, 0.3698, 0.8802, 0.3574, 0.8301, 0.3935, 0.8256, 0.3979, 0.8523, 0.3636, 0.8551, 0.3935, 0.8256, 0.4296, 0.821, 0.4322, 0.8494, 0.3979, 0.8523, 0.3721, 0.9092, 0.4041, 0.9085, 0.4058, 0.938, 0.3743, 0.9382, 0.3698, 0.8802, 0.4023, 0.879, 0.4041, 0.9085, 0.3721, 0.9092, 0.4023, 0.879, 0.4349, 0.8778, 0.436, 0.9078, 0.4041, 0.9085, 0.3747, 0.9691, 0.406, 0.969, 0.4063, 1.0, 0.375, 1.0, 0.3743, 0.9382, 0.4058, 0.938, 0.406, 0.969, 0.3747, 0.9691, 0.4058, 0.938, 0.4372, 0.9379, 0.4373, 0.9689, 0.406, 0.969, 0.4373, 0.9689, 0.4687, 0.9689, 0.4688, 1.0, 0.4375, 1.0, 0.4372, 0.9379, 0.4686, 0.9378, 0.4687, 0.9689, 0.4373, 0.9689, 0.4686, 0.9378, 0.5, 0.9377, 0.5, 0.9689, 0.4687, 0.9689, 0.5, 0.9689, 0.5313, 0.9689, 0.5313, 1.0, 0.5, 1.0, 0.5, 0.9377, 0.5314, 0.9378, 0.5313, 0.9689, 0.5, 0.9689, 0.5314, 0.9378, 0.5628, 0.9379, 0.5627, 0.9689, 0.5313, 0.9689, 0.5627, 0.9689, 0.594, 0.969, 0.5938, 1.0, 0.5625, 1.0, 0.5628, 0.9379, 0.5942, 0.938, 0.594, 0.969, 0.5627, 0.9689, 0.5942, 0.938, 0.6257, 0.9382, 0.6253, 0.9691, 0.594, 0.969, 0.564, 0.9078, 0.5959, 0.9085, 0.5942, 0.938, 0.5628, 0.9379, 0.5651, 0.8778, 0.5977, 0.879, 0.5959, 0.9085, 0.564, 0.9078, 0.5977, 0.879, 0.6302, 0.8802, 0.6279, 0.9092, 0.5959, 0.9085, 0.5678, 0.8494, 0.6021, 0.8523, 0.5977, 0.879, 0.5651, 0.8778, 0.5704, 0.821, 0.6065, 0.8256, 0.6021, 0.8523, 0.5678, 0.8494, 0.6065, 0.8256, 0.6426, 0.8301, 0.6364, 0.8551, 0.6021, 0.8523, 0.5725, 0.792, 0.6136, 0.8014, 0.6065, 0.8256, 0.5704, 0.821, 0.5745, 0.7629, 0.6206, 0.7773, 0.6136, 0.8014, 0.5725, 0.792, 0.6206, 0.7773, 0.6667, 0.7917, 0.6546, 0.8109, 0.6136, 0.8014, 0.5, 0.7872, 0.5362, 0.7896, 0.5352, 0.8193, 0.5, 0.8175, 0.5, 0.7569, 0.5373, 0.7599, 0.5362, 0.7896, 0.5, 0.7872, 0.5373, 0.7599, 0.5745, 0.7629, 0.5725, 0.792, 0.5362, 0.7896, 0.4275, 0.792, 0.4638, 0.7896, 0.4648, 0.8193, 0.4296, 0.821, 0.4255, 0.7629, 0.4627, 0.7599, 0.4638, 0.7896, 0.4275, 0.792, 0.4627, 0.7599, 0.5, 0.7569, 0.5, 0.7872, 0.4638, 0.7896, 0.3454, 0.8109, 0.3864, 0.8014, 0.3935, 0.8256, 0.3574, 0.8301, 0.3333, 0.7917, 0.3794, 0.7773, 0.3864, 0.8014, 0.3454, 0.8109, 0.3794, 0.7773, 0.4255, 0.7629, 0.4275, 0.792, 0.3864, 0.8014, 0.5, 0.9072, 0.532, 0.9075, 0.5314, 0.9378, 0.5, 0.9377, 0.5, 0.8767, 0.5326, 0.8773, 0.532, 0.9075, 0.5, 0.9072, 0.5326, 0.8773, 0.5651, 0.8778, 0.564, 0.9078, 0.532, 0.9075, 0.436, 0.9078, 0.468, 0.9075, 0.4686, 0.9378, 0.4372, 0.9379, 0.4349, 0.8778, 0.4674, 0.8773, 0.468, 0.9075, 0.436, 0.9078, 0.4674, 0.8773, 0.5, 0.8767, 0.5, 0.9072, 0.468, 0.9075, 0.5, 0.8471, 0.5339, 0.8483, 0.5326, 0.8773, 0.5, 0.8767, 0.5, 0.8175, 0.5352, 0.8193, 0.5339, 0.8483, 0.5, 0.8471, 0.5352, 0.8193, 0.5704, 0.821, 0.5678, 0.8494, 0.5339, 0.8483, 0.4322, 0.8494, 0.4661, 0.8483, 0.4674, 0.8773, 0.4349, 0.8778, 0.4296, 0.821, 0.4648, 0.8193, 0.4661, 0.8483, 0.4322, 0.8494, 0.4648, 0.8193, 0.5, 0.8175, 0.5, 0.8471, 0.4661, 0.8483, 0.3651, 0.5877, 0.3982, 0.5888, 0.4004, 0.625, 0.3681, 0.625, 0.3621, 0.5505, 0.3959, 0.5526, 0.3982, 0.5888, 0.3651, 0.5877, 0.3959, 0.5526, 0.4297, 0.5547, 0.4312, 0.5899, 0.3982, 0.5888, 0.3651, 0.6623, 0.3982, 0.6612, 0.3959, 0.6974, 0.3621, 0.6995, 0.3681, 0.625, 0.4004, 0.625, 0.3982, 0.6612, 0.3651, 0.6623, 0.4004, 0.625, 0.4327, 0.625, 0.4312, 0.6601, 0.3982, 0.6612, 0.3477, 0.7456, 0.3877, 0.7373, 0.3794, 0.7773, 0.3333, 0.7917, 0.3621, 0.6995, 0.3959, 0.6974, 0.3877, 0.7373, 0.3477, 0.7456, 0.3959, 0.6974, 0.4297, 0.6953, 0.4276, 0.7291, 0.3877, 0.7373, 0.4276, 0.7291, 0.4638, 0.7268, 0.4627, 0.7599, 0.4255, 0.7629, 0.4297, 0.6953, 0.4649, 0.6938, 0.4638, 0.7268, 0.4276, 0.7291, 0.4649, 0.6938, 0.5, 0.6923, 0.5, 0.7246, 0.4638, 0.7268, 0.5, 0.7246, 0.5362, 0.7268, 0.5373, 0.7599, 0.5, 0.7569, 0.5, 0.6923, 0.5351, 0.6938, 0.5362, 0.7268, 0.5, 0.7246, 0.5351, 0.6938, 0.5703, 0.6953, 0.5724, 0.7291, 0.5362, 0.7268, 0.5724, 0.7291, 0.6123, 0.7373, 0.6206, 0.7773, 0.5745, 0.7629, 0.5703, 0.6953, 0.6041, 0.6974, 0.6123, 0.7373, 0.5724, 0.7291, 0.6041, 0.6974, 0.6379, 0.6995, 0.6523, 0.7456, 0.6123, 0.7373, 0.5688, 0.6601, 0.6018, 0.6612, 0.6041, 0.6974, 0.5703, 0.6953, 0.5673, 0.625, 0.5996, 0.625, 0.6018, 0.6612, 0.5688, 0.6601, 0.5996, 0.625, 0.6319, 0.625, 0.6349, 0.6623, 0.6018, 0.6612, 0.5688, 0.5899, 0.6018, 0.5888, 0.5996, 0.625, 0.5673, 0.625, 0.5703, 0.5547, 0.6041, 0.5526, 0.6018, 0.5888, 0.5688, 0.5899, 0.6041, 0.5526, 0.6379, 0.5505, 0.6349, 0.5877, 0.6018, 0.5888, 0.5724, 0.5209, 0.6123, 0.5127, 0.6041, 0.5526, 0.5703, 0.5547, 0.5745, 0.4871, 0.6206, 0.4727, 0.6123, 0.5127, 0.5724, 0.5209, 0.6206, 0.4727, 0.6667, 0.4583, 0.6523, 0.5044, 0.6123, 0.5127, 0.5, 0.5254, 0.5362, 0.5232, 0.5351, 0.5562, 0.5, 0.5577, 0.5, 0.4931, 0.5373, 0.4901, 0.5362, 0.5232, 0.5, 0.5254, 0.5373, 0.4901, 0.5745, 0.4871, 0.5724, 0.5209, 0.5362, 0.5232, 0.4276, 0.5209, 0.4638, 0.5232, 0.4649, 0.5562, 0.4297, 0.5547, 0.4255, 0.4871, 0.4627, 0.4901, 0.4638, 0.5232, 0.4276, 0.5209, 0.4627, 0.4901, 0.5, 0.4931, 0.5, 0.5254, 0.4638, 0.5232, 0.3477, 0.5044, 0.3877, 0.5127, 0.3959, 0.5526, 0.3621, 0.5505, 0.3333, 0.4583, 0.3794, 0.4727, 0.3877, 0.5127, 0.3477, 0.5044, 0.3794, 0.4727, 0.4255, 0.4871, 0.4276, 0.5209, 0.3877, 0.5127, 0.5, 0.6586, 0.5344, 0.6594, 0.5351, 0.6938, 0.5, 0.6923, 0.5, 0.625, 0.5336, 0.625, 0.5344, 0.6594, 0.5, 0.6586, 0.5336, 0.625, 0.5673, 0.625, 0.5688, 0.6601, 0.5344, 0.6594, 0.4312, 0.6601, 0.4656, 0.6594, 0.4649, 0.6938, 0.4297, 0.6953, 0.4327, 0.625, 0.4664, 0.625, 0.4656, 0.6594, 0.4312, 0.6601, 0.4664, 0.625, 0.5, 0.625, 0.5, 0.6586, 0.4656, 0.6594, 0.5, 0.5914, 0.5344, 0.5906, 0.5336, 0.625, 0.5, 0.625, 0.5, 0.5577, 0.5351, 0.5562, 0.5344, 0.5906, 0.5, 0.5914, 0.5351, 0.5562, 0.5703, 0.5547, 0.5688, 0.5899, 0.5344, 0.5906, 0.4312, 0.5899, 0.4656, 0.5906, 0.4664, 0.625, 0.4327, 0.625, 0.4297, 0.5547, 0.4649, 0.5562, 0.4656, 0.5906, 0.4312, 0.5899, 0.4649, 0.5562, 0.5, 0.5577, 0.5, 0.5914, 0.4656, 0.5906, 0.3721, 0.3408, 0.4041, 0.3415, 0.4023, 0.371, 0.3698, 0.3698, 0.3743, 0.3118, 0.4058, 0.312, 0.4041, 0.3415, 0.3721, 0.3408, 0.4058, 0.312, 0.4372, 0.3121, 0.436, 0.3422, 0.4041, 0.3415, 0.3636, 0.3949, 0.3979, 0.3977, 0.3935, 0.4244, 0.3574, 0.4199, 0.3698, 0.3698, 0.4023, 0.371, 0.3979, 0.3977, 0.3636, 0.3949, 0.4023, 0.371, 0.4349, 0.3722, 0.4322, 0.4006, 0.3979, 0.3977, 0.3454, 0.4391, 0.3864, 0.4486, 0.3794, 0.4727, 0.3333, 0.4583, 0.3574, 0.4199, 0.3935, 0.4244, 0.3864, 0.4486, 0.3454, 0.4391, 0.3935, 0.4244, 0.4296, 0.429, 0.4275, 0.458, 0.3864, 0.4486, 0.4275, 0.458, 0.4638, 0.4604, 0.4627, 0.4901, 0.4255, 0.4871, 0.4296, 0.429, 0.4648, 0.4307, 0.4638, 0.4604, 0.4275, 0.458, 0.4648, 0.4307, 0.5, 0.4325, 0.5, 0.4628, 0.4638, 0.4604, 0.5, 0.4628, 0.5362, 0.4604, 0.5373, 0.4901, 0.5, 0.4931, 0.5, 0.4325, 0.5352, 0.4307, 0.5362, 0.4604, 0.5, 0.4628, 0.5352, 0.4307, 0.5704, 0.429, 0.5725, 0.458, 0.5362, 0.4604, 0.5725, 0.458, 0.6136, 0.4486, 0.6206, 0.4727, 0.5745, 0.4871, 0.5704, 0.429, 0.6065, 0.4244, 0.6136, 0.4486, 0.5725, 0.458, 0.6065, 0.4244, 0.6426, 0.4199, 0.6546, 0.4391, 0.6136, 0.4486, 0.5678, 0.4006, 0.6021, 0.3977, 0.6065, 0.4244, 0.5704, 0.429, 0.5651, 0.3722, 0.5977, 0.371, 0.6021, 0.3977, 0.5678, 0.4006, 0.5977, 0.371, 0.6302, 0.3698, 0.6364, 0.3949, 0.6021, 0.3977, 0.564, 0.3422, 0.5959, 0.3415, 0.5977, 0.371, 0.5651, 0.3722, 0.5628, 0.3121, 0.5942, 0.312, 0.5959, 0.3415, 0.564, 0.3422, 0.5942, 0.312, 0.6257, 0.3118, 0.6279, 0.3408, 0.5959, 0.3415, 0.5627, 0.2811, 0.594, 0.281, 0.5942, 0.312, 0.5628, 0.3121, 0.5625, 0.25, 0.5938, 0.25, 0.594, 0.281, 0.5627, 0.2811, 0.5938, 0.25, 0.625, 0.25, 0.6253, 0.2809, 0.594, 0.281, 0.5, 0.2811, 0.5313, 0.2811, 0.5314, 0.3122, 0.5, 0.3123, 0.5, 0.25, 0.5313, 0.25, 0.5313, 0.2811, 0.5, 0.2811, 0.5313, 0.25, 0.5625, 0.25, 0.5627, 0.2811, 0.5313, 0.2811, 0.4373, 0.2811, 0.4687, 0.2811, 0.4686, 0.3122, 0.4372, 0.3121, 0.4375, 0.25, 0.4688, 0.25, 0.4687, 0.2811, 0.4373, 0.2811, 0.4688, 0.25, 0.5, 0.25, 0.5, 0.2811, 0.4687, 0.2811, 0.3747, 0.2809, 0.406, 0.281, 0.4058, 0.312, 0.3743, 0.3118, 0.375, 0.25, 0.4062, 0.25, 0.406, 0.281, 0.3747, 0.2809, 0.4062, 0.25, 0.4375, 0.25, 0.4373, 0.2811, 0.406, 0.281, 0.5, 0.4029, 0.5339, 0.4017, 0.5352, 0.4307, 0.5, 0.4325, 0.5, 0.3733, 0.5326, 0.3727, 0.5339, 0.4017, 0.5, 0.4029, 0.5326, 0.3727, 0.5651, 0.3722, 0.5678, 0.4006, 0.5339, 0.4017, 0.4322, 0.4006, 0.4661, 0.4017, 0.4648, 0.4307, 0.4296, 0.429, 0.4349, 0.3722, 0.4674, 0.3727, 0.4661, 0.4017, 0.4322, 0.4006, 0.4674, 0.3727, 0.5, 0.3733, 0.5, 0.4029, 0.4661, 0.4017, 0.5, 0.3428, 0.532, 0.3425, 0.5326, 0.3727, 0.5, 0.3733, 0.5, 0.3123, 0.5314, 0.3122, 0.532, 0.3425, 0.5, 0.3428, 0.5314, 0.3122, 0.5628, 0.3121, 0.564, 0.3422, 0.532, 0.3425, 0.436, 0.3422, 0.468, 0.3425, 0.4674, 0.3727, 0.4349, 0.3722, 0.4372, 0.3121, 0.4686, 0.3122, 0.468, 0.3425, 0.436, 0.3422, 0.4686, 0.3122, 0.5, 0.3123, 0.5, 0.3428, 0.468, 0.3425, 0.375, 0.09375, 0.4062, 0.09375, 0.4062, 0.125, 0.375, 0.125, 0.375, 0.0625, 0.4062, 0.0625, 0.4062, 0.09375, 0.375, 0.09375, 0.4062, 0.0625, 0.4375, 0.0625, 0.4375, 0.09375, 0.4062, 0.09375, 0.375, 0.1563, 0.4062, 0.1563, 0.4062, 0.1875, 0.375, 0.1875, 0.375, 0.125, 0.4062, 0.125, 0.4062, 0.1563, 0.375, 0.1563, 0.4062, 0.125, 0.4375, 0.125, 0.4375, 0.1563, 0.4062, 0.1563, 0.375, 0.2188, 0.4062, 0.2188, 0.4062, 0.25, 0.375, 0.25, 0.375, 0.1875, 0.4062, 0.1875, 0.4062, 0.2188, 0.375, 0.2188, 0.4062, 0.1875, 0.4375, 0.1875, 0.4375, 0.2188, 0.4062, 0.2188, 0.4375, 0.2188, 0.4688, 0.2188, 0.4688, 0.25, 0.4375, 0.25, 0.4375, 0.1875, 0.4688, 0.1875, 0.4688, 0.2188, 0.4375, 0.2188, 0.4688, 0.1875, 0.5, 0.1875, 0.5, 0.2188, 0.4688, 0.2188, 0.5, 0.2188, 0.5313, 0.2188, 0.5313, 0.25, 0.5, 0.25, 0.5, 0.1875, 0.5313, 0.1875, 0.5313, 0.2188, 0.5, 0.2188, 0.5313, 0.1875, 0.5625, 0.1875, 0.5625, 0.2188, 0.5313, 0.2188, 0.5625, 0.2188, 0.5938, 0.2188, 0.5938, 0.25, 0.5625, 0.25, 0.5625, 0.1875, 0.5938, 0.1875, 0.5938, 0.2188, 0.5625, 0.2188, 0.5938, 0.1875, 0.625, 0.1875, 0.625, 0.2188, 0.5938, 0.2188, 0.5625, 0.1563, 0.5938, 0.1563, 0.5938, 0.1875, 0.5625, 0.1875, 0.5625, 0.125, 0.5938, 0.125, 0.5938, 0.1563, 0.5625, 0.1563, 0.5938, 0.125, 0.625, 0.125, 0.625, 0.1563, 0.5938, 0.1563, 0.5625, 0.09375, 0.5938, 0.09375, 0.5938, 0.125, 0.5625, 0.125, 0.5625, 0.0625, 0.5938, 0.0625, 0.5938, 0.09375, 0.5625, 0.09375, 0.5938, 0.0625, 0.625, 0.0625, 0.625, 0.09375, 0.5938, 0.09375, 0.5625, 0.03125, 0.5938, 0.03125, 0.5938, 0.0625, 0.5625, 0.0625, 0.5625, 0.0, 0.5938, 0.0, 0.5938, 0.03125, 0.5625, 0.03125, 0.5938, 0.0, 0.625, 0.0, 0.625, 0.03125, 0.5938, 0.03125, 0.5, 0.03125, 0.5313, 0.03125, 0.5313, 0.0625, 0.5, 0.0625, 0.5, 0.0, 0.5313, 0.0, 0.5313, 0.03125, 0.5, 0.03125, 0.5313, 0.0, 0.5625, 0.0, 0.5625, 0.03125, 0.5313, 0.03125, 0.4375, 0.03125, 0.4688, 0.03125, 0.4688, 0.0625, 0.4375, 0.0625, 0.4375, 0.0, 0.4688, 0.0, 0.4688, 0.03125, 0.4375, 0.03125, 0.4688, 0.0, 0.5, 0.0, 0.5, 0.03125, 0.4688, 0.03125, 0.375, 0.03125, 0.4063, 0.03125, 0.4062, 0.0625, 0.375, 0.0625, 0.375, 0.0, 0.4063, 0.0, 0.4063, 0.03125, 0.375, 0.03125, 0.4063, 0.0, 0.4375, 0.0, 0.4375, 0.03125, 0.4063, 0.03125, 0.5, 0.1563, 0.5313, 0.1563, 0.5313, 0.1875, 0.5, 0.1875, 0.5, 0.125, 0.5313, 0.125, 0.5313, 0.1563, 0.5, 0.1563, 0.5313, 0.125, 0.5625, 0.125, 0.5625, 0.1563, 0.5313, 0.1563, 0.4375, 0.1563, 0.4688, 0.1563, 0.4688, 0.1875, 0.4375, 0.1875, 0.4375, 0.125, 0.4688, 0.125, 0.4688, 0.1563, 0.4375, 0.1563, 0.4688, 0.125, 0.5, 0.125, 0.5, 0.1563, 0.4688, 0.1563, 0.5, 0.09375, 0.5313, 0.09375, 0.5313, 0.125, 0.5, 0.125, 0.5, 0.0625, 0.5313, 0.0625, 0.5313, 0.09375, 0.5, 0.09375, 0.5313, 0.0625, 0.5625, 0.0625, 0.5625, 0.09375, 0.5313, 0.09375, 0.4375, 0.09375, 0.4688, 0.09375, 0.4688, 0.125, 0.4375, 0.125, 0.4375, 0.0625, 0.4688, 0.0625, 0.4688, 0.09375, 0.4375, 0.09375, 0.4688, 0.0625, 0.5, 0.0625, 0.5, 0.09375, 0.4688, 0.09375])
me_cube_005.materials.append(mat_material)
me_cube_005.use_remesh_fix_poles = True
me_cube_005.use_remesh_preserve_attributes = False
me_cube_005.use_mirror_vertex_groups = False
me_cube_005.update()

# ---- objects
ob_baseball_ball = bpy.data.objects.new('Baseball_ball', me_cube_005)

# ---- transforms, parenting, visibility, modifiers, constraints
ob_baseball_ball.location = (0.04205, 0.5039, 0.6373)
ob_baseball_ball.scale = (0.8751, 0.8751, 0.8751)
ob_baseball_ball.lineart.crease_threshold = 0.0

# ---- collection membership
col_collection.objects.link(ob_baseball_ball)

# ---- scene / render settings (as saved in the file)
scene.frame_start = 1; scene.frame_end = 250; scene.frame_set(1)
scene.render.engine = 'CYCLES'
scene.cycles.use_denoising = False
scene.cycles.samples = 128
scene.cycles.sampling_pattern = 'TABULATED_SOBOL'
scene.cycles.use_adaptive_sampling = False
scene.cycles.use_light_tree = False
scene.cycles.bake_type = 'DIFFUSE'
scene.view_settings.view_transform = 'Filmic'
bpy.context.view_layer.update()

# ---- added for rendering (the .blend has no active camera and no usable light): camera, sun
cam_auto = bpy.data.cameras.new('AutoCamera')
cam_auto.lens = 50.0
cam_auto.sensor_width = 36.0
cam_auto.clip_end = 1000.0
ob_auto_camera = bpy.data.objects.new('AutoCamera', cam_auto)
scene.collection.objects.link(ob_auto_camera)
ob_auto_camera.location = (2.40544, -2.33213, 2.52798)
ob_auto_camera.rotation_euler = (1.09748, -7.21219e-08, 0.694738)
scene.camera = ob_auto_camera
light_auto_sun = bpy.data.lights.new('AutoSun', 'SUN')
light_auto_sun.energy = 3.0
light_auto_sun.angle = 0.0523599
ob_auto_sun = bpy.data.objects.new('AutoSun', light_auto_sun)
scene.collection.objects.link(ob_auto_sun)
ob_auto_sun.rotation_euler = (0.872665, 0.174533, 0.523599)
bpy.context.view_layer.update()
